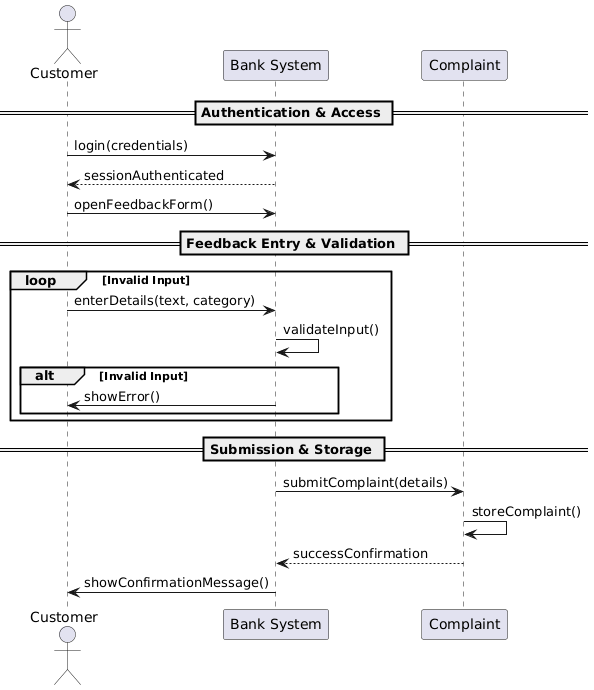

The diagram above was rendered by PlantUML. Its source (embedded in the PNG):
@startuml
actor Customer
participant "Bank System" as System
participant "Complaint" as CompObj

== Authentication & Access ==
Customer -> System : login(credentials)
System --> Customer : sessionAuthenticated
Customer -> System : openFeedbackForm()

== Feedback Entry & Validation ==
loop Invalid Input
    Customer -> System : enterDetails(text, category)
    System -> System : validateInput()
    
    alt Invalid Input
        System -> Customer : showError()
    end
end

== Submission & Storage ==
System -> CompObj : submitComplaint(details)
CompObj -> CompObj : storeComplaint()
CompObj --> System : successConfirmation
System -> Customer : showConfirmationMessage()
@enduml